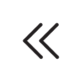

The diagram above was exported from draw.io. Its source (the exported page's mxGraphModel, read from the mxfile embedded in the PNG):
<mxGraphModel dx="276" dy="145" grid="1" gridSize="10" guides="1" tooltips="1" connect="1" arrows="1" fold="1" page="1" pageScale="1" pageWidth="827" pageHeight="1169" math="0" shadow="0">
  <root>
    <mxCell id="0" />
    <mxCell id="1" parent="0" />
    <mxCell id="dLybYk6fuDfT2RR0W3MR-1" value="" style="ellipse;whiteSpace=wrap;html=1;aspect=fixed;strokeWidth=0;strokeColor=none;" vertex="1" parent="1">
      <mxGeometry x="414" y="320" width="80" height="80" as="geometry" />
    </mxCell>
    <mxCell id="dLybYk6fuDfT2RR0W3MR-3" value="" style="shape=image;html=1;verticalAlign=top;verticalLabelPosition=bottom;labelBackgroundColor=#ffffff;imageAspect=0;aspect=fixed;image=https://cdn3.iconfinder.com/data/icons/arrow-outline-8/32/right_4_1-128.png;rotation=-180;" vertex="1" parent="1">
      <mxGeometry x="427" y="333" width="54" height="54" as="geometry" />
    </mxCell>
  </root>
</mxGraphModel>